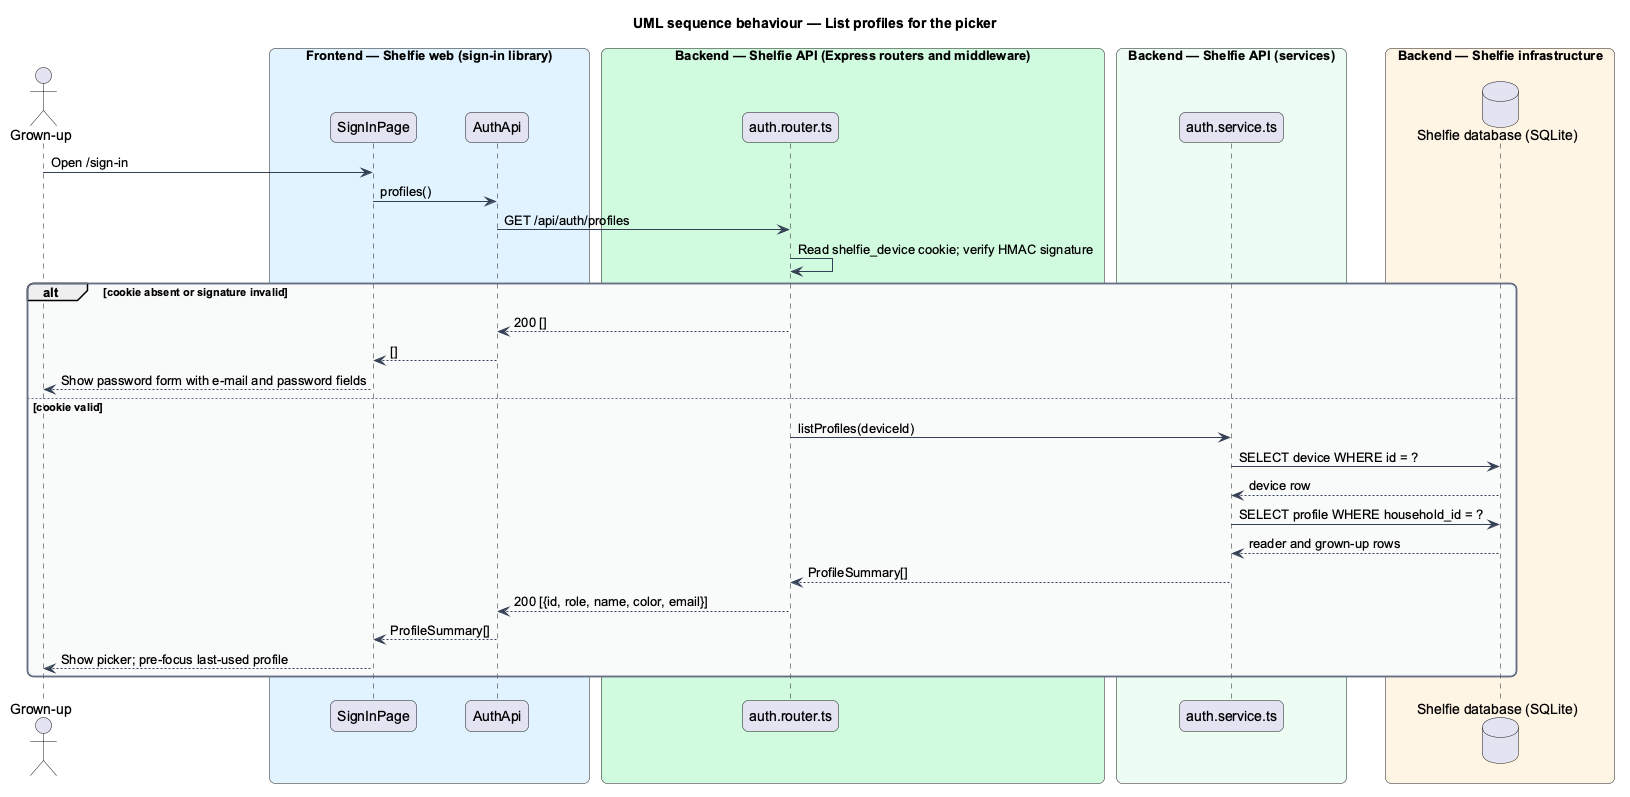

The diagram above was rendered by PlantUML. Its source (embedded in the PNG):
@startuml
title UML sequence behaviour — List profiles for the picker
skinparam backgroundColor #FFFFFF
skinparam shadowing false
skinparam roundcorner 12
skinparam defaultFontName Arial
skinparam ArrowColor #344054
skinparam rectangle {
  BorderColor #344054
  FontColor #101828
}
skinparam package {
  BorderColor #667085
  FontColor #101828
  BackgroundColor #F9FAFB
}
actor "Grown-up" as grownUp
box "Frontend — Shelfie web (sign-in library)" #E0F2FE
  participant "SignInPage" as page
  participant "AuthApi" as client
end box
box "Backend — Shelfie API (Express routers and middleware)" #D1FADF
  participant "auth.router.ts" as router
end box
box "Backend — Shelfie API (services)" #ECFDF3
  participant "auth.service.ts" as service
end box
box "Backend — Shelfie infrastructure" #FFF4E5
  database "Shelfie database (SQLite)" as db
end box

grownUp -> page : Open /sign-in
page -> client : profiles()
client -> router : GET /api/auth/profiles
router -> router : Read shelfie_device cookie; verify HMAC signature
alt cookie absent or signature invalid
  router --> client : 200 []
  client --> page : []
  page --> grownUp : Show password form with e-mail and password fields
else cookie valid
  router -> service : listProfiles(deviceId)
  service -> db : SELECT device WHERE id = ?
  db --> service : device row
  service -> db : SELECT profile WHERE household_id = ?
  db --> service : reader and grown-up rows
  service --> router : ProfileSummary[]
  router --> client : 200 [{id, role, name, color, email}]
  client --> page : ProfileSummary[]
  page --> grownUp : Show picker; pre-focus last-used profile
end
@enduml